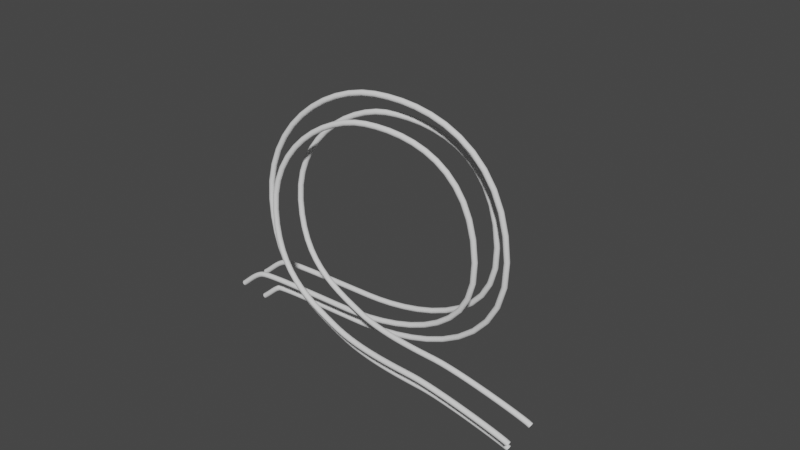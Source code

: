 # Source: Track.blend  (saved by Blender 3.4.6; exported with 4.5.12 LTS)
import bpy
from mathutils import Matrix  # noqa: F401  (used for matrix-valued properties, if any)

bpy.ops.wm.read_factory_settings(use_empty=True)
scene = bpy.context.scene
scene.name = 'Scene'

# ---- collections
col_collection = bpy.data.collections.new('Collection'); scene.collection.children.link(col_collection)
col_collection_2 = bpy.data.collections.new('Collection 2'); scene.collection.children.link(col_collection_2)
col_collection_2.hide_render = True

# ---- world
world_world = bpy.data.worlds.new('World'); scene.world = world_world
world_world.use_nodes = True; world_world.node_tree.nodes.clear()
_N = world_world.node_tree.nodes; _L = world_world.node_tree.links
n0 = _N.new('ShaderNodeOutputWorld'); n0.name = 'World Output'; n0.location = (300, 300)
n1 = _N.new('ShaderNodeBackground'); n1.name = 'Background'; n1.location = (10, 300)
n1.inputs[0].default_value = (0.05088, 0.05088, 0.05088, 1.0)
_L.new(n1.outputs[0], n0.inputs[0])
n0.is_active_output = True
world_world.color = (0.05088, 0.05088, 0.05088)
world_world.use_sun_shadow = False
world_world.sun_shadow_jitter_overblur = 0.0

# ---- meshes
me_circle_004 = bpy.data.meshes.new('Circle.004')
me_circle_004.from_pydata([(0.0, 1.0, 0.0), (-0.1951, 0.9808, 0.0), (-0.3827, 0.9239, 0.0), (-0.5556, 0.8315, 0.0), (-0.7071, 0.7071, 0.0), (-0.8315, 0.5556, 0.0), (-0.9239, 0.3827, 0.0), (-0.9808, 0.1951, 0.0), (-1.0, 0.0, 0.0), (-0.9808, -0.1951, 0.0), (-0.9239, -0.3827, 0.0), (-0.8315, -0.5556, 0.0), (-0.7071, -0.7071, 0.0), (-0.5556, -0.8315, 0.0), (-0.3827, -0.9239, 0.0), (-0.1951, -0.9808, 0.0), (0.0, -1.0, 0.0), (0.1951, -0.9808, 0.0), (0.3827, -0.9239, 0.0), (0.5556, -0.8315, 0.0), (0.7071, -0.7071, 0.0), (0.8315, -0.5556, 0.0), (0.9239, -0.3827, 0.0), (0.9808, -0.1951, 0.0), (1.0, 0.0, 0.0), (0.9808, 0.1951, 0.0), (0.9239, 0.3827, 0.0), (0.8315, 0.5556, 0.0), (0.7071, 0.7071, 0.0), (0.5556, 0.8315, 0.0), (0.3827, 0.9239, 0.0), (0.1951, 0.9808, 0.0)], [(1, 0), (2, 1), (3, 2), (4, 3), (5, 4), (6, 5), (7, 6), (8, 7), (9, 8), (10, 9), (11, 10), (12, 11), (13, 12), (14, 13), (15, 14), (16, 15), (17, 16), (18, 17), (19, 18), (20, 19), (21, 20), (22, 21), (23, 22), (24, 23), (25, 24), (26, 25), (27, 26), (28, 27), (29, 28), (30, 29), (31, 30), (0, 31)], [])
_uv = me_circle_004.uv_layers.new(name='UVMap')
_uv.uv.foreach_set('vector', [])
me_circle_004.update()
me_circle_005 = bpy.data.meshes.new('Circle.005')
me_circle_005.from_pydata([(0.0, 1.0, 0.0), (-0.1951, 0.9808, 0.0), (-0.3827, 0.9239, 0.0), (-0.5556, 0.8315, 0.0), (-0.7071, 0.7071, 0.0), (-0.8315, 0.5556, 0.0), (-0.9239, 0.3827, 0.0), (-0.9808, 0.1951, 0.0), (-1.0, 0.0, 0.0), (-0.9808, -0.1951, 0.0), (-0.9239, -0.3827, 0.0), (-0.8315, -0.5556, 0.0), (-0.7071, -0.7071, 0.0), (-0.5556, -0.8315, 0.0), (-0.3827, -0.9239, 0.0), (-0.1951, -0.9808, 0.0), (0.0, -1.0, 0.0), (0.1951, -0.9808, 0.0), (0.3827, -0.9239, 0.0), (0.5556, -0.8315, 0.0), (0.7071, -0.7071, 0.0), (0.8315, -0.5556, 0.0), (0.9239, -0.3827, 0.0), (0.9808, -0.1951, 0.0), (1.0, 0.0, 0.0), (0.9808, 0.1951, 0.0), (0.9239, 0.3827, 0.0), (0.8315, 0.5556, 0.0), (0.7071, 0.7071, 0.0), (0.5556, 0.8315, 0.0), (0.3827, 0.9239, 0.0), (0.1951, 0.9808, 0.0)], [(1, 0), (2, 1), (3, 2), (4, 3), (5, 4), (6, 5), (7, 6), (8, 7), (9, 8), (10, 9), (11, 10), (12, 11), (13, 12), (14, 13), (15, 14), (16, 15), (17, 16), (18, 17), (19, 18), (20, 19), (21, 20), (22, 21), (23, 22), (24, 23), (25, 24), (26, 25), (27, 26), (28, 27), (29, 28), (30, 29), (31, 30), (0, 31)], [])
_uv = me_circle_005.uv_layers.new(name='UVMap')
_uv.uv.foreach_set('vector', [])
me_circle_005.update()
me_circle_006 = bpy.data.meshes.new('Circle.006')
me_circle_006.from_pydata([(0.0, 1.0, 0.0), (-0.1951, 0.9808, 0.0), (-0.3827, 0.9239, 0.0), (-0.5556, 0.8315, 0.0), (-0.7071, 0.7071, 0.0), (-0.8315, 0.5556, 0.0), (-0.9239, 0.3827, 0.0), (-0.9808, 0.1951, 0.0), (-1.0, 0.0, 0.0), (-0.9808, -0.1951, 0.0), (-0.9239, -0.3827, 0.0), (-0.8315, -0.5556, 0.0), (-0.7071, -0.7071, 0.0), (-0.5556, -0.8315, 0.0), (-0.3827, -0.9239, 0.0), (-0.1951, -0.9808, 0.0), (0.0, -1.0, 0.0), (0.1951, -0.9808, 0.0), (0.3827, -0.9239, 0.0), (0.5556, -0.8315, 0.0), (0.7071, -0.7071, 0.0), (0.8315, -0.5556, 0.0), (0.9239, -0.3827, 0.0), (0.9808, -0.1951, 0.0), (1.0, 0.0, 0.0), (0.9808, 0.1951, 0.0), (0.9239, 0.3827, 0.0), (0.8315, 0.5556, 0.0), (0.7071, 0.7071, 0.0), (0.5556, 0.8315, 0.0), (0.3827, 0.9239, 0.0), (0.1951, 0.9808, 0.0)], [(1, 0), (2, 1), (3, 2), (4, 3), (5, 4), (6, 5), (7, 6), (8, 7), (9, 8), (10, 9), (11, 10), (12, 11), (13, 12), (14, 13), (15, 14), (16, 15), (17, 16), (18, 17), (19, 18), (20, 19), (21, 20), (22, 21), (23, 22), (24, 23), (25, 24), (26, 25), (27, 26), (28, 27), (29, 28), (30, 29), (31, 30), (0, 31)], [])
_uv = me_circle_006.uv_layers.new(name='UVMap')
_uv.uv.foreach_set('vector', [])
me_circle_006.update()

# ---- curves / text
cu_beziercurve_001 = bpy.data.curves.new('BezierCurve.001', 'CURVE')
cu_beziercurve_001.dimensions = '3D'
_sp = cu_beziercurve_001.splines.new('BEZIER'); _sp.bezier_points.add(8)
_sp.bezier_points.foreach_set('co', [-4.546, 0.1103, 0.02649, -4.117, -0.2106, 0.07485, -2.026, -0.2532, 0.1132, 0.8, -2.297, 0.1282, -1.295, -4.327, -0.21, -3.128, -2.295, -0.5736, -1.608, -0.5044, -0.7115, 0.182, -0.3241, -0.8267, 2.03, 0.05883, -0.8313])
_sp.bezier_points.foreach_set('handle_left', [-4.68, 0.2112, 0.01129, -4.275, -0.1506, 0.06369, -2.904, -0.2404, 0.1111, 0.8474, -0.517, 0.202, -0.4579, -4.363, -0.1014, -3.203, -3.524, -0.5094, -2.299, -0.7441, -0.6507, -0.32, -0.346, -0.8237, 1.928, 0.005424, -0.8306])
_sp.bezier_points.foreach_set('handle_right', [-4.411, 0.009446, 0.04169, -3.959, -0.2707, 0.086, -1.148, -0.2659, 0.1153, 0.7526, -4.077, 0.05435, -2.132, -4.292, -0.3185, -3.053, -1.066, -0.6379, -1.06, -0.3139, -0.7599, 0.684, -0.3022, -0.8297, 2.131, 0.1122, -0.8321])
for _p, _l, _r in zip(_sp.bezier_points, ['ALIGNED', 'ALIGNED', 'ALIGNED', 'ALIGNED', 'ALIGNED', 'ALIGNED', 'ALIGNED', 'ALIGNED', 'ALIGNED'], ['ALIGNED', 'ALIGNED', 'ALIGNED', 'ALIGNED', 'ALIGNED', 'ALIGNED', 'ALIGNED', 'ALIGNED', 'ALIGNED']): _p.handle_left_type = _l; _p.handle_right_type = _r
_sp.order_u = 0
_sp.order_v = 0
cu_beziercurve_001.use_path = True
cu_beziercurve_001.bevel_mode = 'OBJECT'
cu_beziercurve_001.bevel_profile.use_clip = True
cu_beziercurve_001.bevel_depth = 0.01
cu_beziercurve_001.fill_mode = 'FULL'
cu_beziercurve_001.twist_mode = 'Z_UP'
cu_beziercircle_001 = bpy.data.curves.new('BezierCircle.001', 'CURVE')
cu_beziercircle_001.dimensions = '3D'
_sp = cu_beziercircle_001.splines.new('BEZIER'); _sp.bezier_points.add(3)
_sp.bezier_points.foreach_set('co', [1.71, 6.098, 0.0, 2.71, 7.098, 0.0, 3.71, 6.098, 0.0, 2.71, 5.098, 0.0])
_sp.bezier_points.foreach_set('handle_left', [1.71, 5.546, 0.0, 2.158, 7.098, 0.0, 3.71, 6.65, 0.0, 3.262, 5.098, 0.0])
_sp.bezier_points.foreach_set('handle_right', [1.71, 6.65, 0.0, 3.262, 7.098, 0.0, 3.71, 5.546, 0.0, 2.158, 5.098, 0.0])
for _p, _l, _r in zip(_sp.bezier_points, ['AUTO', 'AUTO', 'AUTO', 'AUTO'], ['AUTO', 'AUTO', 'AUTO', 'AUTO']): _p.handle_left_type = _l; _p.handle_right_type = _r
_sp.order_u = 0
_sp.order_v = 0
_sp.use_cyclic_u = True
_sp = cu_beziercircle_001.splines.new('BEZIER'); _sp.bezier_points.add(3)
_sp.bezier_points.foreach_set('co', [1.71, -6.098, 0.0, 2.71, -5.098, 0.0, 3.71, -6.098, 0.0, 2.71, -7.098, 0.0])
_sp.bezier_points.foreach_set('handle_left', [1.71, -6.65, 0.0, 2.158, -5.098, 0.0, 3.71, -5.546, 0.0, 3.262, -7.098, 0.0])
_sp.bezier_points.foreach_set('handle_right', [1.71, -5.546, 0.0, 3.262, -5.098, 0.0, 3.71, -6.65, 0.0, 2.158, -7.098, 0.0])
for _p, _l, _r in zip(_sp.bezier_points, ['AUTO', 'AUTO', 'AUTO', 'AUTO'], ['AUTO', 'AUTO', 'AUTO', 'AUTO']): _p.handle_left_type = _l; _p.handle_right_type = _r
_sp.order_u = 0
_sp.order_v = 0
_sp.use_cyclic_u = True
_sp = cu_beziercircle_001.splines.new('BEZIER'); _sp.bezier_points.add(3)
_sp.bezier_points.foreach_set('co', [-6.42, 3.815e-06, 0.0, -5.42, 1.0, 0.0, -4.42, 3.815e-06, 0.0, -5.42, -1.0, 0.0])
_sp.bezier_points.foreach_set('handle_left', [-6.42, -0.5521, 0.0, -5.972, 1.0, 0.0, -4.42, 0.5521, 0.0, -4.868, -1.0, 0.0])
_sp.bezier_points.foreach_set('handle_right', [-6.42, 0.5521, 0.0, -4.868, 1.0, 0.0, -4.42, -0.5521, 0.0, -5.972, -1.0, 0.0])
for _p, _l, _r in zip(_sp.bezier_points, ['AUTO', 'AUTO', 'AUTO', 'AUTO'], ['AUTO', 'AUTO', 'AUTO', 'AUTO']): _p.handle_left_type = _l; _p.handle_right_type = _r
_sp.order_u = 0
_sp.order_v = 0
_sp.use_cyclic_u = True
cu_beziercircle_001.use_path = True
cu_beziercircle_001.fill_mode = 'FULL'
cu_beziercircle_001.use_fill_caps = True
cu_beziercurve_002 = bpy.data.curves.new('BezierCurve.002', 'CURVE')
cu_beziercurve_002.dimensions = '3D'
_sp = cu_beziercurve_002.splines.new('BEZIER'); _sp.bezier_points.add(8)
_sp.bezier_points.foreach_set('co', [-4.546, 0.1103, 0.02649, -4.117, -0.2106, 0.07485, -2.026, -0.2532, 0.1132, 0.8, -2.297, 0.1282, -1.295, -4.327, -0.21, -3.128, -2.295, -0.5736, -1.608, -0.5044, -0.7115, 0.182, -0.3241, -0.8267, 2.03, 0.05883, -0.8313])
_sp.bezier_points.foreach_set('handle_left', [-4.68, 0.2112, 0.01129, -4.275, -0.1506, 0.06369, -2.904, -0.2404, 0.1111, 0.8474, -0.517, 0.202, -0.4579, -4.363, -0.1014, -3.203, -3.524, -0.5094, -2.299, -0.7441, -0.6507, -0.32, -0.346, -0.8237, 1.928, 0.005424, -0.8306])
_sp.bezier_points.foreach_set('handle_right', [-4.411, 0.009446, 0.04169, -3.959, -0.2707, 0.086, -1.148, -0.2659, 0.1153, 0.7526, -4.077, 0.05435, -2.132, -4.292, -0.3185, -3.053, -1.066, -0.6379, -1.06, -0.3139, -0.7599, 0.684, -0.3022, -0.8297, 2.131, 0.1122, -0.8321])
for _p, _l, _r in zip(_sp.bezier_points, ['ALIGNED', 'ALIGNED', 'ALIGNED', 'ALIGNED', 'ALIGNED', 'ALIGNED', 'ALIGNED', 'ALIGNED', 'ALIGNED'], ['ALIGNED', 'ALIGNED', 'ALIGNED', 'ALIGNED', 'ALIGNED', 'ALIGNED', 'ALIGNED', 'ALIGNED', 'ALIGNED']): _p.handle_left_type = _l; _p.handle_right_type = _r
_sp.order_u = 0
_sp.order_v = 0
cu_beziercurve_002.use_path = True
cu_beziercurve_002.bevel_mode = 'OBJECT'
cu_beziercurve_002.bevel_profile.use_clip = True
cu_beziercurve_002.bevel_depth = 0.01
cu_beziercurve_002.fill_mode = 'FULL'
cu_beziercurve_002.twist_mode = 'Z_UP'

# ---- objects
ob_testcurve_001 = bpy.data.objects.new('TestCurve.001', cu_beziercurve_001)
ob_beziercircle_001 = bpy.data.objects.new('BezierCircle.001', cu_beziercircle_001)
ob_ball_path = bpy.data.objects.new('Ball path', cu_beziercurve_002)
ob_circle_003 = bpy.data.objects.new('Circle.003', me_circle_004)
ob_circle_004 = bpy.data.objects.new('Circle.004', me_circle_005)
ob_circle_005 = bpy.data.objects.new('Circle.005', me_circle_006)

# ---- transforms, parenting, visibility, modifiers, constraints
ob_testcurve_001.location = (0.0, 0.0, 0.0)
ob_testcurve_001.rotation_euler = (-1.571, -1.935e-17, 8.449e-19)
ob_testcurve_001.scale = (1.165, 1.165, 1.165)
ob_beziercircle_001.location = (-0.1333, 2.5, 0.0)
ob_beziercircle_001.scale = (0.0492, 0.0492, 0.0492)
ob_ball_path.location = (0.0, 0.0, 0.0)
ob_ball_path.rotation_euler = (-1.571, -1.935e-17, 8.449e-19)
ob_ball_path.scale = (1.165, 1.165, 1.165)
ob_circle_003.location = (-0.6, -2.5, 0.0)
ob_circle_003.scale = (0.1, 0.1, 0.1)
ob_circle_004.location = (0.0, -3.0, 0.0)
ob_circle_004.scale = (0.1, 0.1, 0.1)
ob_circle_005.location = (0.0, -2.0, 0.0)
ob_circle_005.scale = (0.1, 0.1, 0.1)
cu_beziercurve_001.bevel_object = ob_beziercircle_001

# ---- collection membership
col_collection.objects.link(ob_testcurve_001)
col_collection.objects.link(ob_beziercircle_001)
col_collection.objects.link(ob_ball_path)
col_collection_2.objects.link(ob_circle_003)
col_collection_2.objects.link(ob_circle_004)
col_collection_2.objects.link(ob_circle_005)
def _layer_coll(name, lc=None):
    lc = lc or bpy.context.view_layer.layer_collection
    for c in lc.children:
        if c.name == name: return c
        r = _layer_coll(name, c)
        if r: return r
_layer_coll('Collection 2').exclude = True

# ---- scene / render settings (as saved in the file)
scene.frame_start = 1; scene.frame_end = 250; scene.frame_set(1)
scene.render.engine = 'BLENDER_EEVEE_NEXT'
scene.cycles.sampling_pattern = 'TABULATED_SOBOL'
scene.cycles.use_light_tree = False
scene.view_settings.view_transform = 'Filmic'
bpy.context.view_layer.update()

# ---- added for rendering (the .blend has no active camera and no usable light): camera, sun
cam_auto = bpy.data.cameras.new('AutoCamera')
cam_auto.lens = 50.0
cam_auto.sensor_width = 36.0
cam_auto.clip_end = 1000.0
ob_auto_camera = bpy.data.objects.new('AutoCamera', cam_auto)
scene.collection.objects.link(ob_auto_camera)
ob_auto_camera.location = (10.9925, -14.5664, 12.4219)
ob_auto_camera.rotation_euler = (1.09748, -7.21219e-08, 0.694738)
scene.camera = ob_auto_camera
light_auto_sun = bpy.data.lights.new('AutoSun', 'SUN')
light_auto_sun.energy = 3.0
light_auto_sun.angle = 0.0523599
ob_auto_sun = bpy.data.objects.new('AutoSun', light_auto_sun)
scene.collection.objects.link(ob_auto_sun)
ob_auto_sun.rotation_euler = (0.872665, 0.174533, 0.523599)
bpy.context.view_layer.update()

